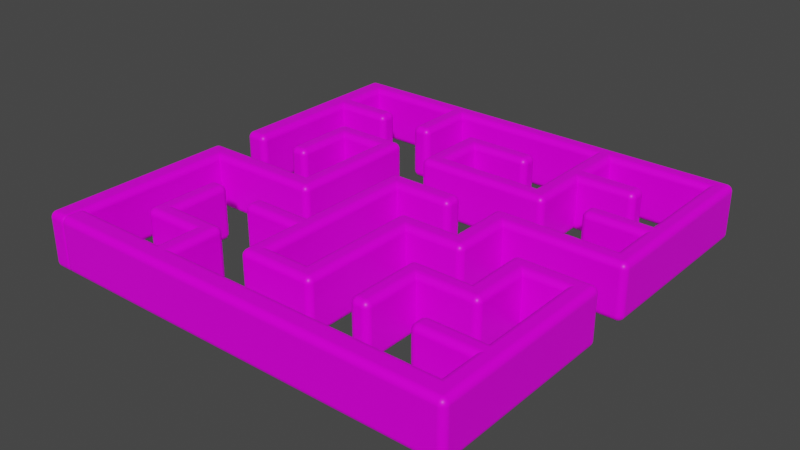 # Source: Maze.blend  (saved by Blender 3.0.42; exported with 4.5.12 LTS)
import bpy
from mathutils import Matrix  # noqa: F401  (used for matrix-valued properties, if any)

bpy.ops.wm.read_factory_settings(use_empty=True)
scene = bpy.context.scene
scene.name = 'Scene'

# ---- collections
col_collection = bpy.data.collections.new('Collection'); scene.collection.children.link(col_collection)

# ---- images (referenced by path relative to the original .blend; pixels are not part of the script)
import os
ASSET_DIR = os.environ.get("B2B_ASSET_DIR", "")  # directory of the original .blend (textures are referenced by path, not embedded)
HERE = os.path.dirname(os.path.abspath(__file__))  # packed textures are extracted next to this script under _unpacked/

def load_image(name, relpath, width, height, colorspace="sRGB"):
    """Load a texture the original file referenced (path relative to the .blend, or extracted next to this script)."""
    p = next((c for c in (os.path.join(HERE, relpath), os.path.join(ASSET_DIR, relpath)) if relpath and os.path.exists(c)), "")
    if p:
        img = bpy.data.images.load(p, check_existing=True)
        img.name = name
    else:  # same state as the original file: an image datablock whose file is absent (Cycles renders it pink)
        img = bpy.data.images.new(name, width, height)
        img.source = "FILE"
        img.filepath = "//" + (relpath or name)
    img.colorspace_settings.name = colorspace
    return img
img_hedgetexture_thuja_jpg = load_image('HedgeTexture-Thuja.jpg', 'HedgeTexture-Thuja.jpg', 1024, 1024, 'sRGB')

# ---- materials (node trees are filled in below, after node groups)
mat_maze = bpy.data.materials.new('Maze ')
mat_maze.alpha_threshold = 0.0
mat_maze.use_transparent_shadow = False
mat_maze.line_color = (0.0, 0.0, 0.0, 1.0)

# ---- material node trees
mat_maze.use_nodes = True; mat_maze.node_tree.nodes.clear()
_N = mat_maze.node_tree.nodes; _L = mat_maze.node_tree.links
n0 = _N.new('ShaderNodeOutputMaterial'); n0.name = 'Material Output'; n0.location = (347, 300)
n1 = _N.new('ShaderNodeBsdfPrincipled'); n1.name = 'Principled BSDF'; n1.location = (57, 300)
n1.distribution = 'GGX'
n1.subsurface_method = 'RANDOM_WALK_SKIN'
n1.inputs[2].default_value = 0.4
n1.inputs[3].default_value = 1.45
n1.inputs[11].default_value = 1.07
n1.inputs[13].default_value = 0.1682
n1.inputs[27].default_value = (0.0, 0.0, 0.0, 1.0)
n1.inputs[28].default_value = 1.0
n2 = _N.new('ShaderNodeTexCoord'); n2.name = 'Texture Coordinate'; n2.location = (-576, 89)
n3 = _N.new('ShaderNodeTexImage'); n3.name = 'Image Texture'; n3.location = (-341, 131)
n3.image = img_hedgetexture_thuja_jpg
_L.new(n1.outputs[0], n0.inputs[0])
_L.new(n2.outputs[2], n3.inputs[0])
_L.new(n3.outputs[0], n1.inputs[0])
n0.is_active_output = True

# ---- world
world_world = bpy.data.worlds.new('World'); scene.world = world_world
world_world.use_nodes = True; world_world.node_tree.nodes.clear()
_N = world_world.node_tree.nodes; _L = world_world.node_tree.links
n0 = _N.new('ShaderNodeOutputWorld'); n0.name = 'World Output'; n0.location = (300, 300)
n1 = _N.new('ShaderNodeBackground'); n1.name = 'Background'; n1.location = (10, 300)
n1.inputs[0].default_value = (0.05088, 0.05088, 0.05088, 1.0)
_L.new(n1.outputs[0], n0.inputs[0])
n0.is_active_output = True
world_world.color = (0.05088, 0.05088, 0.05088)
world_world.use_sun_shadow = False
world_world.sun_shadow_jitter_overblur = 0.0

# ---- meshes
me_cube = bpy.data.meshes.new('Cube')
me_cube.from_pydata([(0.1478, 11.93, 3.291), (0.1478, 11.93, 0.0), (0.1478, -1.0, 3.291), (0.1478, -1.0, 0.0), (-1.0, 11.93, 3.291), (-1.0, 11.93, 0.0), (-1.0, -1.0, 3.291), (-1.0, -1.0, 0.0), (0.1478, 0.1478, 3.291), (0.1478, 0.1478, 1.378e-07), (28.09, 0.1478, 3.291), (28.09, 0.1478, 1.378e-07), (0.1478, -1.0, 3.291), (0.1478, -1.0, 1.378e-07), (28.09, -1.0, 3.291), (28.09, -1.0, 1.378e-07), (27.14, -1.0, 1.378e-07), (27.14, 0.1478, 3.291), (27.14, -1.0, 3.291), (27.14, 0.1478, 1.378e-07), (28.09, 11.85, 3.291), (28.09, 11.85, 1.378e-07), (27.14, 11.85, 3.291), (27.14, 11.85, 1.378e-07), (27.14, 11.0, 3.291), (27.14, 11.0, 1.378e-07), (28.09, 11.0, 1.378e-07), (28.09, 11.0, 3.291), (23.17, 11.85, 3.291), (23.17, 11.85, 1.378e-07), (23.17, 11.0, 3.291), (23.17, 11.0, 1.378e-07), (24.09, 11.85, 3.291), (24.09, 11.0, 3.291), (24.09, 11.0, 1.378e-07), (24.09, 11.85, 1.378e-07), (23.17, 7.023, 3.291), (23.17, 7.023, 1.378e-07), (24.09, 7.023, 3.291), (24.09, 7.023, 1.378e-07), (23.17, 7.837, 1.378e-07), (23.17, 7.837, 3.291), (24.09, 7.837, 3.291), (24.09, 7.837, 1.378e-07), (19.2, 7.023, 3.291), (19.2, 7.023, 1.378e-07), (19.2, 7.837, 1.378e-07), (19.2, 7.837, 3.291), (19.99, 7.023, 1.378e-07), (19.99, 7.837, 1.378e-07), (19.99, 7.837, 3.291), (19.99, 7.023, 3.291), (19.2, 3.049, 3.291), (19.2, 3.049, 1.378e-07), (19.99, 3.049, 1.378e-07), (19.99, 3.049, 3.291), (27.14, 3.016, 1.378e-07), (28.09, 3.016, 3.291), (27.14, 3.016, 3.291), (28.09, 3.016, 1.378e-07), (27.14, 3.822, 3.291), (28.09, 3.822, 1.378e-07), (27.14, 3.822, 1.378e-07), (28.09, 3.822, 3.291), (23.18, 3.822, 1.378e-07), (23.18, 3.016, 1.378e-07), (23.18, 3.016, 3.291), (23.18, 3.822, 3.291), (7.985, -1.0, 3.291), (7.985, 0.1478, 1.378e-07), (7.985, -1.0, 1.378e-07), (7.985, 0.1478, 3.291), (7.13, -1.0, 3.291), (7.13, 0.1478, 1.378e-07), (7.13, -1.0, 1.378e-07), (7.13, 0.1478, 3.291), (7.13, 3.833, 3.291), (7.985, 3.833, 3.291), (7.985, 3.833, 1.378e-07), (7.13, 3.833, 1.378e-07), (7.13, 2.969, 3.291), (7.13, 2.969, 1.378e-07), (7.985, 2.969, 1.378e-07), (7.985, 2.969, 3.291), (3.168, 3.833, 3.291), (3.168, 3.833, 1.378e-07), (3.168, 2.969, 3.291), (3.168, 2.969, 1.378e-07), (3.994, 3.833, 1.378e-07), (3.994, 3.833, 3.291), (3.994, 2.969, 3.291), (3.994, 2.969, 1.378e-07), (3.168, 7.789, 3.291), (3.168, 7.789, 1.378e-07), (3.994, 7.789, 1.378e-07), (3.994, 7.789, 3.291), (-1.0, 11.01, 0.0), (0.1478, 11.01, 3.291), (-1.0, 11.01, 3.291), (0.1478, 11.01, 0.0), (7.992, 11.93, 3.291), (7.992, 11.93, 0.0), (7.992, 11.01, 0.0), (7.992, 11.01, 3.291), (7.166, 11.93, 3.291), (7.166, 11.93, 0.0), (7.166, 11.01, 0.0), (7.166, 11.01, 3.291), (7.992, 19.84, 3.291), (7.992, 19.84, 0.0), (7.166, 19.84, 3.291), (7.166, 19.84, 0.0), (7.992, 18.97, 3.291), (7.166, 18.97, 3.291), (7.166, 18.97, 0.0), (7.992, 18.97, 0.0), (3.146, 19.84, 3.291), (3.146, 19.84, 0.0), (3.146, 18.97, 3.291), (3.146, 18.97, 0.0), (3.964, 19.84, 3.291), (3.964, 18.97, 3.291), (3.964, 19.84, 0.0), (3.964, 18.97, 0.0), (3.146, 15.0, 3.291), (3.146, 15.0, 0.0), (3.964, 15.0, 3.291), (3.964, 15.0, 0.0), (0.1478, 14.96, 3.291), (0.1478, 14.96, 0.0), (-1.0, 14.96, 3.291), (-1.0, 14.96, 0.0), (-1.0, 27.92, 0.0), (0.1478, 27.92, 3.291), (-1.0, 27.92, 3.291), (0.1478, 27.92, 0.0), (-1.0, 27.04, 0.0), (0.1478, 27.04, 3.291), (-1.0, 27.04, 3.291), (0.1478, 27.04, 0.0), (28.08, 27.04, 0.0), (28.08, 27.92, 0.0), (28.08, 27.92, 3.291), (28.08, 27.04, 3.291), (27.24, 27.04, 3.291), (27.24, 27.92, 3.291), (27.24, 27.92, 0.0), (27.24, 27.04, 0.0), (28.08, 14.97, 3.291), (28.08, 14.97, 0.0), (27.24, 14.97, 3.291), (27.24, 14.97, 0.0), (28.08, 15.86, 3.291), (28.08, 15.86, 0.0), (27.24, 15.86, 0.0), (27.24, 15.86, 3.291), (19.11, 14.97, 0.0), (19.11, 14.97, 3.291), (19.11, 15.86, 0.0), (19.11, 15.86, 3.291), (20.01, 14.97, 3.291), (20.01, 14.97, 0.0), (20.01, 15.86, 0.0), (20.01, 15.86, 3.291), (19.11, 10.96, 0.0), (19.11, 10.96, 3.291), (20.01, 10.96, 3.291), (20.01, 10.96, 0.0), (19.11, 11.82, 3.291), (20.01, 11.82, 3.291), (20.01, 11.82, 0.0), (19.11, 11.82, 0.0), (15.14, 10.96, 0.0), (15.14, 10.96, 3.291), (15.14, 11.82, 3.291), (15.14, 11.82, 0.0), (16.03, 11.82, 3.291), (16.03, 10.96, 3.291), (16.03, 11.82, 0.0), (16.03, 10.96, 0.0), (15.14, 2.953, 0.0), (15.14, 2.953, 3.291), (16.03, 2.953, 3.291), (16.03, 2.953, 0.0), (16.03, 3.774, 3.291), (16.03, 3.774, 0.0), (15.14, 3.774, 0.0), (15.14, 3.774, 3.291), (11.17, 2.953, 0.0), (11.17, 2.953, 3.291), (11.17, 3.774, 0.0), (11.17, 3.774, 3.291), (11.98, 2.953, 3.291), (11.98, 2.953, 0.0), (11.98, 3.774, 3.291), (11.98, 3.774, 0.0), (11.17, 15.87, 0.0), (11.17, 15.87, 3.291), (11.98, 15.87, 3.291), (11.98, 15.87, 0.0), (11.98, 14.99, 3.291), (11.17, 14.99, 3.291), (11.98, 14.99, 0.0), (11.17, 14.99, 0.0), (15.97, 15.87, 0.0), (15.97, 15.87, 3.291), (15.97, 14.99, 3.291), (15.97, 14.99, 0.0), (11.17, 7.824, 3.291), (11.17, 7.027, 3.291), (11.98, 7.027, 3.291), (11.98, 7.824, 3.291), (11.98, 7.027, 0.0), (11.98, 7.824, 0.0), (11.17, 7.027, 0.0), (11.17, 7.824, 0.0), (7.2, 7.824, 3.291), (7.2, 7.027, 3.291), (7.2, 7.027, 0.0), (7.2, 7.824, 0.0), (20.07, 27.92, 3.291), (19.21, 27.92, 3.291), (8.009, 27.92, 3.291), (7.175, 27.92, 3.291), (20.07, 27.04, 0.0), (19.21, 27.04, 0.0), (8.009, 27.04, 0.0), (7.175, 27.04, 0.0), (7.175, 27.04, 3.291), (8.009, 27.04, 3.291), (19.21, 27.04, 3.291), (20.07, 27.04, 3.291), (7.175, 27.92, 0.0), (8.009, 27.92, 0.0), (19.21, 27.92, 0.0), (20.07, 27.92, 0.0), (8.009, 23.02, 0.0), (7.175, 23.02, 0.0), (7.175, 23.02, 3.291), (8.009, 23.02, 3.291), (20.07, 19.0, 0.0), (19.21, 19.0, 0.0), (19.21, 19.0, 3.291), (20.07, 19.0, 3.291), (-1.0, 23.87, 0.0), (-1.0, 23.03, 0.0), (0.1478, 23.87, 3.291), (0.1478, 23.03, 3.291), (-1.0, 23.03, 3.291), (-1.0, 23.87, 3.291), (0.1478, 23.03, 0.0), (0.1478, 23.87, 0.0), (3.996, 23.87, 3.291), (3.996, 23.03, 3.291), (3.996, 23.03, 0.0), (3.996, 23.87, 0.0), (20.07, 23.91, 3.291), (20.07, 23.02, 3.291), (20.07, 23.02, 0.0), (20.07, 23.91, 0.0), (19.21, 23.02, 0.0), (19.21, 23.91, 0.0), (19.21, 23.02, 3.291), (19.21, 23.91, 3.291), (24.03, 23.91, 3.291), (24.03, 23.02, 3.291), (24.03, 23.02, -2.294e-06), (24.03, 23.91, -2.294e-06), (20.07, 19.85, 3.291), (20.07, 19.85, 0.0), (19.21, 19.85, 0.0), (19.21, 19.85, 3.291), (11.13, 19.0, 0.0), (11.13, 19.0, 3.291), (11.13, 19.85, 0.0), (11.13, 19.85, 3.291), (12.0, 19.0, 0.0), (12.0, 19.85, 0.0), (12.0, 19.85, 3.291), (12.0, 19.0, 3.291), (11.13, 23.89, 0.0), (11.13, 23.89, 3.291), (12.0, 23.89, 0.0), (12.0, 23.89, 3.291), (11.13, 23.09, 0.0), (12.0, 23.09, 0.0), (11.13, 23.09, 3.291), (12.0, 23.09, 3.291), (16.03, 23.89, 0.0), (16.03, 23.89, 3.291), (16.03, 23.09, 0.0), (16.03, 23.09, 3.291), (28.08, 19.04, 0.0), (28.08, 19.81, 0.0), (27.24, 19.04, 3.291), (27.24, 19.81, 3.291), (28.08, 19.81, 3.291), (28.08, 19.04, 3.291), (27.24, 19.81, 0.0), (27.24, 19.04, 0.0), (23.17, 19.04, 3.291), (23.17, 19.81, 3.291), (23.17, 19.81, 0.0), (23.17, 19.04, 0.0)], [], [(97, 98, 6, 2), (3, 2, 6, 7), (96, 98, 4, 5), (96, 99, 3, 7), (99, 97, 2, 3), (5, 4, 0, 1), (17, 18, 14, 10), (11, 10, 14, 15), (74, 72, 12, 13), (16, 19, 11, 15), (33, 32, 28, 30), (13, 12, 8, 9), (69, 71, 17, 19), (70, 69, 19, 16), (15, 14, 18, 16), (71, 68, 18, 17), (23, 22, 20, 21), (27, 26, 21, 20), (26, 25, 23, 21), (24, 27, 20, 22), (60, 63, 27, 24), (61, 62, 25, 26), (63, 61, 26, 27), (62, 60, 24, 25), (31, 30, 28, 29), (49, 48, 45, 46), (35, 34, 31, 29), (32, 35, 29, 28), (22, 23, 35, 32), (23, 25, 34, 35), (25, 24, 33, 34), (24, 22, 32, 33), (39, 38, 36, 37), (43, 42, 38, 39), (40, 43, 39, 37), (42, 41, 36, 38), (33, 30, 41, 42), (31, 34, 43, 40), (34, 33, 42, 43), (30, 31, 40, 41), (47, 46, 45, 44), (50, 49, 46, 47), (45, 48, 54, 53), (51, 50, 47, 44), (36, 41, 50, 51), (37, 36, 51, 48), (41, 40, 49, 50), (40, 37, 48, 49), (54, 55, 52, 53), (48, 51, 55, 54), (44, 45, 53, 52), (51, 44, 52, 55), (19, 17, 58, 56), (10, 11, 59, 57), (11, 19, 56, 59), (17, 10, 57, 58), (60, 62, 64, 67), (57, 59, 61, 63), (59, 56, 62, 61), (58, 57, 63, 60), (65, 66, 67, 64), (58, 60, 67, 66), (56, 58, 66, 65), (62, 56, 65, 64), (75, 72, 68, 71), (74, 73, 69, 70), (85, 84, 92, 93), (16, 18, 68, 70), (9, 8, 75, 73), (13, 9, 73, 74), (8, 12, 72, 75), (70, 68, 72, 74), (79, 76, 77, 78), (83, 82, 78, 77), (82, 81, 79, 78), (80, 83, 77, 76), (75, 71, 83, 80), (69, 73, 81, 82), (71, 69, 82, 83), (73, 75, 80, 81), (87, 86, 84, 85), (90, 89, 84, 86), (91, 90, 86, 87), (88, 91, 87, 85), (79, 81, 91, 88), (81, 80, 90, 91), (80, 76, 89, 90), (76, 79, 88, 89), (95, 94, 93, 92), (84, 89, 95, 92), (88, 85, 93, 94), (89, 88, 94, 95), (113, 112, 108, 110), (5, 1, 99, 96), (7, 6, 98, 96), (0, 4, 98, 97), (101, 100, 103, 102), (106, 105, 101, 102), (104, 107, 103, 100), (107, 106, 102, 103), (97, 99, 106, 107), (0, 97, 107, 104), (99, 1, 105, 106), (1, 0, 104, 105), (111, 110, 108, 109), (121, 120, 116, 118), (112, 115, 109, 108), (115, 114, 111, 109), (101, 105, 114, 115), (100, 101, 115, 112), (105, 104, 113, 114), (104, 100, 112, 113), (119, 118, 116, 117), (120, 122, 117, 116), (123, 121, 126, 127), (122, 123, 119, 117), (111, 114, 123, 122), (114, 113, 121, 123), (110, 111, 122, 120), (113, 110, 120, 121), (127, 126, 124, 125), (119, 123, 127, 125), (121, 118, 124, 126), (118, 119, 125, 124), (247, 248, 130, 128), (129, 128, 130, 131), (245, 250, 129, 131), (250, 247, 128, 129), (136, 138, 134, 132), (135, 132, 134, 133), (244, 249, 138, 136), (145, 144, 143, 142), (132, 135, 139, 136), (133, 134, 138, 137), (141, 142, 143, 140), (147, 146, 141, 140), (146, 145, 142, 141), (153, 152, 148, 149), (231, 224, 147, 144), (235, 220, 145, 146), (224, 235, 146, 147), (220, 231, 144, 145), (150, 151, 149, 148), (169, 168, 165, 166), (152, 155, 150, 148), (154, 153, 149, 151), (299, 292, 153, 154), (297, 294, 155, 152), (294, 299, 154, 155), (292, 297, 152, 153), (159, 158, 156, 157), (163, 162, 158, 159), (162, 161, 156, 158), (160, 163, 159, 157), (150, 155, 163, 160), (154, 151, 161, 162), (155, 154, 162, 163), (151, 150, 160, 161), (167, 166, 165, 164), (170, 169, 166, 167), (177, 176, 174, 173), (171, 170, 167, 164), (156, 161, 170, 171), (157, 156, 171, 168), (161, 160, 169, 170), (160, 157, 168, 169), (174, 175, 172, 173), (176, 178, 175, 174), (185, 184, 182, 183), (178, 179, 172, 175), (171, 164, 179, 178), (164, 165, 177, 179), (168, 171, 178, 176), (165, 168, 176, 177), (183, 182, 181, 180), (193, 192, 189, 188), (186, 185, 183, 180), (184, 187, 181, 182), (177, 173, 187, 184), (172, 179, 185, 186), (173, 172, 186, 187), (179, 177, 184, 185), (191, 190, 188, 189), (192, 194, 191, 189), (201, 200, 198, 197), (195, 193, 188, 190), (186, 180, 193, 195), (187, 186, 195, 194), (181, 187, 194, 192), (180, 181, 192, 193), (198, 199, 196, 197), (202, 199, 204, 207), (202, 203, 196, 199), (203, 201, 197, 196), (215, 208, 201, 203), (213, 215, 203, 202), (211, 213, 202, 200), (208, 211, 200, 201), (206, 207, 204, 205), (198, 200, 206, 205), (199, 198, 205, 204), (200, 202, 207, 206), (191, 194, 210, 209), (209, 210, 211, 208), (194, 195, 212, 210), (210, 212, 213, 211), (195, 190, 214, 212), (212, 214, 215, 213), (190, 191, 209, 214), (215, 214, 218, 219), (218, 217, 216, 219), (214, 209, 217, 218), (209, 208, 216, 217), (208, 215, 219, 216), (133, 137, 228, 223), (223, 228, 229, 222), (222, 229, 230, 221), (221, 230, 231, 220), (139, 135, 232, 227), (227, 232, 233, 226), (226, 233, 234, 225), (225, 234, 235, 224), (135, 133, 223, 232), (232, 223, 222, 233), (233, 222, 221, 234), (234, 221, 220, 235), (137, 139, 227, 228), (229, 228, 238, 239), (229, 226, 225, 230), (269, 268, 243, 240), (238, 237, 236, 239), (227, 226, 236, 237), (226, 229, 239, 236), (228, 227, 237, 238), (242, 241, 240, 243), (270, 269, 240, 241), (277, 276, 272, 274), (268, 271, 242, 243), (131, 130, 248, 245), (245, 248, 249, 244), (139, 137, 246, 251), (247, 250, 254, 253), (136, 139, 251, 244), (244, 251, 250, 245), (137, 138, 249, 246), (246, 249, 248, 247), (255, 252, 253, 254), (250, 251, 255, 254), (246, 247, 253, 252), (251, 246, 252, 255), (231, 230, 263, 256), (256, 263, 262, 257), (230, 225, 261, 263), (263, 261, 260, 262), (225, 224, 259, 261), (261, 259, 258, 260), (224, 231, 256, 259), (257, 258, 266, 265), (267, 264, 265, 266), (258, 259, 267, 266), (259, 256, 264, 267), (256, 257, 265, 264), (257, 262, 271, 268), (262, 260, 270, 271), (260, 258, 269, 270), (258, 257, 268, 269), (275, 274, 272, 273), (285, 284, 280, 282), (279, 278, 275, 273), (276, 279, 273, 272), (241, 242, 279, 276), (242, 271, 278, 279), (271, 270, 277, 278), (270, 241, 276, 277), (283, 282, 280, 281), (284, 286, 281, 280), (287, 285, 290, 291), (286, 287, 283, 281), (275, 278, 287, 286), (278, 277, 285, 287), (274, 275, 286, 284), (277, 274, 284, 285), (291, 290, 288, 289), (283, 287, 291, 289), (285, 282, 288, 290), (282, 283, 289, 288), (140, 143, 296, 293), (293, 296, 297, 292), (144, 147, 298, 295), (299, 294, 300, 303), (143, 144, 295, 296), (296, 295, 294, 297), (147, 140, 293, 298), (298, 293, 292, 299), (301, 302, 303, 300), (298, 299, 303, 302), (294, 295, 301, 300), (295, 298, 302, 301)])
_uv = me_cube.uv_layers.new(name='UVMap')
_uv.uv.foreach_set('vector', [2.009, 3.58, 1.806, 3.58, 1.806, 1.448, 2.009, 1.448, 0.9956, -1.64, 2.048, -1.64, 2.048, -1.273, 0.9956, -1.273, 1.221, 3.58, 1.806, 3.58, 1.806, 3.745, 1.221, 3.745, 0.9956, -1.273, 0.9956, -1.64, 0.9956, -1.64, 0.9956, -1.273, 2.594, 3.58, 2.009, 3.58, 2.009, 1.448, 2.594, 1.448, 2.048, 1.602, 0.9956, 1.602, 0.9956, 1.235, 2.048, 1.235, 3.299, 0.6946, 3.503, 0.6946, 3.503, 0.8633, 3.299, 0.8633, -0.1716, 0.1129, -0.1716, 1.006, -0.4831, 1.006, -0.4831, 0.1129, 0.9956, -1.916, -0.05647, -1.916, -0.05647, -4.149, 0.9956, -4.149, 0.9956, 4.483, 0.9956, 4.483, 0.9956, 4.787, 0.9956, 4.787, 1.372, 0.152, 1.221, 0.152, 1.221, -0.01077, 1.372, -0.01077, -0.05647, 4.787, -1.109, 4.787, -1.109, 4.787, -0.05647, 4.787, -0.05647, 2.281, -1.109, 2.281, -1.109, -3.845, -0.05647, -3.845, 0.9956, -1.643, 0.9956, -1.643, 0.9956, 4.483, 0.9956, 4.483, 0.9956, 4.787, -0.05647, 4.787, -0.05647, 4.483, 0.9956, 4.483, 3.299, -2.708, 3.503, -2.708, 3.503, 0.6946, 3.299, 0.6946, -0.05647, -3.845, -1.109, -3.845, -1.109, -4.149, -0.05647, -4.149, 1.372, 0.8633, 1.372, 1.448, 1.221, 1.448, 1.221, 0.8633, 0.9956, 4.787, 0.9956, 4.483, 0.9956, 4.483, 0.9956, 4.787, 1.372, 0.6946, 1.372, 0.8633, 1.221, 0.8633, 1.221, 0.6946, 2.646, 0.6946, 2.646, 0.8633, 1.372, 0.8633, 1.372, 0.6946, 0.9956, 4.787, 0.9956, 4.483, 0.9956, 4.483, 0.9956, 4.787, 2.646, 0.8633, 2.646, 1.448, 1.372, 1.448, 1.372, 0.8633, 2.646, 0.1102, 2.646, 0.6946, 1.372, 0.6946, 1.372, 0.1102, 1.372, -0.5952, 1.372, -0.01077, 1.221, -0.01077, 1.221, -0.5952, 0.9956, 2.196, 0.9956, 2.196, 0.9956, 1.944, 0.9956, 1.944, 0.9956, 3.506, 0.9956, 3.506, 0.9956, 3.213, 0.9956, 3.213, -1.109, -2.868, -0.05647, -2.868, -0.05647, -2.575, -1.109, -2.575, -1.109, -3.845, -0.05647, -3.845, -0.05647, -2.868, -1.109, -2.868, 0.9956, 4.483, 0.9956, 4.483, 0.9956, 3.506, 0.9956, 3.506, 0.9956, 4.483, -0.05647, 4.483, -0.05647, 3.506, 0.9956, 3.506, 1.372, 0.6946, 1.221, 0.6946, 1.221, 0.152, 1.372, 0.152, 0.9956, 3.506, -0.05647, 3.506, -0.05647, 3.213, 0.9956, 3.213, 1.933, 0.7365, 1.933, 0.152, 2.078, 0.152, 2.078, 0.7365, 0.9956, 3.213, 0.9956, 3.506, 0.9956, 3.506, 0.9956, 3.213, 1.933, 0.152, 1.933, -0.01077, 2.078, -0.01077, 2.078, 0.152, 1.372, 0.152, 1.372, -0.01077, 1.933, -0.01077, 1.933, 0.152, 0.9956, 3.213, 0.9956, 3.506, 0.9956, 3.506, 0.9956, 3.213, 1.372, 0.7365, 1.372, 0.152, 1.933, 0.152, 1.933, 0.7365, 1.372, -0.01077, 1.372, -0.5952, 1.933, -0.5952, 1.933, -0.01077, 1.933, -0.7157, 1.933, -1.3, 2.078, -1.3, 2.078, -0.7157, -1.109, -1.558, -0.05647, -1.558, -0.05647, -1.306, -1.109, -1.306, 0.9956, 1.944, 0.9956, 2.196, 0.9956, 2.196, 0.9956, 1.944, 2.078, -0.576, 1.933, -0.576, 1.933, -0.7157, 2.078, -0.7157, 2.078, -0.01077, 1.933, -0.01077, 1.933, -0.576, 2.078, -0.576, 0.9956, 3.213, -0.05647, 3.213, -0.05647, 2.196, 0.9956, 2.196, -1.109, -2.575, -0.05647, -2.575, -0.05647, -1.558, -1.109, -1.558, 0.9956, 3.213, 0.9956, 3.213, 0.9956, 2.196, 0.9956, 2.196, 0.9956, 2.196, -0.05647, 2.196, -0.05647, 1.944, 0.9956, 1.944, 2.078, 0.008436, 2.078, -0.576, 2.784, -0.576, 2.784, 0.008436, 2.078, -0.7157, 2.078, -1.3, 2.784, -1.3, 2.784, -0.7157, 2.078, -0.576, 2.078, -0.7157, 2.784, -0.7157, 2.784, -0.576, 3.299, 0.1102, 3.299, 0.6946, 2.79, 0.6946, 2.79, 0.1102, 0.2449, -0.1002, 1.268, -0.1002, 1.268, 0.7911, 0.2449, 0.7911, 0.9956, 4.787, 0.9956, 4.483, 0.9956, 4.483, 0.9956, 4.787, 3.299, 0.6946, 3.299, 0.8633, 2.79, 0.8633, 2.79, 0.6946, -1.109, -3.845, -0.05647, -3.845, -0.05647, -2.577, -1.109, -2.577, 2.79, 0.8633, 2.79, 1.448, 2.646, 1.448, 2.646, 0.8633, 0.9956, 4.787, 0.9956, 4.483, 0.9956, 4.483, 0.9956, 4.787, 2.79, 0.6946, 2.79, 0.8633, 2.646, 0.8633, 2.646, 0.6946, 2.79, -0.594, 2.79, -0.009549, 2.646, -0.009549, 2.646, -0.594, 2.79, 0.6946, 2.646, 0.6946, 2.646, -0.009549, 2.79, -0.009549, 0.9956, 4.483, -0.05647, 4.483, -0.05647, 3.215, 0.9956, 3.215, 0.9956, 4.483, 0.9956, 4.483, 0.9956, 3.215, 0.9956, 3.215, 3.299, -2.86, 3.503, -2.86, 3.503, -2.708, 3.299, -2.708, 0.9956, -1.916, 0.9956, -1.916, 0.9956, -1.643, 0.9956, -1.643, 2.645, -4.149, 2.645, -3.564, 1.942, -3.564, 1.942, -4.149, 0.9956, 4.483, -0.05647, 4.483, -0.05647, -1.643, 0.9956, -1.643, -0.05647, 4.787, -1.109, 4.787, -1.109, 2.554, -0.05647, 2.554, 0.9956, -4.149, 0.9956, -4.149, 0.9956, -1.916, 0.9956, -1.916, 3.299, -4.1, 3.503, -4.1, 3.503, -2.86, 3.299, -2.86, 0.9956, -1.643, -0.05647, -1.643, -0.05647, -1.916, 0.9956, -1.916, -0.05647, 2.554, -1.109, 2.554, -1.109, 2.281, -0.05647, 2.281, 2.798, -2.708, 2.798, -2.124, 2.645, -2.124, 2.645, -2.708, 0.9956, -1.643, 0.9956, -1.916, 0.9956, -1.916, 0.9956, -1.643, 2.798, -2.86, 2.798, -2.708, 2.645, -2.708, 2.645, -2.86, 3.299, -2.86, 3.299, -2.708, 2.798, -2.708, 2.798, -2.86, 0.9956, -1.643, 0.9956, -1.916, 0.9956, -1.916, 0.9956, -1.643, 3.299, -2.708, 3.299, -2.124, 2.798, -2.124, 2.798, -2.708, 3.299, -3.445, 3.299, -2.86, 2.798, -2.86, 2.798, -3.445, 2.798, -4.149, 2.798, -3.564, 2.645, -3.564, 2.645, -4.149, 2.798, -3.417, 2.645, -3.417, 2.645, -3.564, 2.798, -3.564, 0.9956, -2.919, -0.05647, -2.919, -0.05647, -3.183, 0.9956, -3.183, 0.9956, -2.919, 0.9956, -2.919, 0.9956, -3.183, 0.9956, -3.183, 0.9956, -1.916, 0.9956, -1.916, 0.9956, -2.919, 0.9956, -2.919, 0.9956, -1.916, -0.05647, -1.916, -0.05647, -2.919, 0.9956, -2.919, 2.798, -2.86, 2.645, -2.86, 2.645, -3.417, 2.798, -3.417, -1.109, 2.554, -0.05647, 2.554, -0.05647, 3.557, -1.109, 3.557, -1.109, 3.557, -0.05647, 3.557, -0.05647, 3.821, -1.109, 3.821, 2.645, -3.564, 2.645, -3.417, 1.942, -3.417, 1.942, -3.564, 0.9956, -2.919, 0.9956, -3.183, 0.9956, -3.183, 0.9956, -2.919, 2.645, -3.417, 2.645, -2.833, 1.942, -2.833, 1.942, -3.417, 3.256, 4.995, 3.403, 4.995, 3.403, 5.149, 3.256, 5.149, 0.9956, -1.273, 0.9956, -1.64, 0.9956, -1.64, 0.9956, -1.273, 1.221, 1.448, 1.806, 1.448, 1.806, 3.58, 1.221, 3.58, 2.009, 3.745, 1.806, 3.745, 1.806, 3.58, 2.009, 3.58, 3.987, 3.745, 3.403, 3.745, 3.403, 3.58, 3.987, 3.58, 0.9956, -3.884, 0.9956, -3.884, 0.9956, -4.149, 0.9956, -4.149, 3.256, 3.745, 3.256, 3.58, 3.403, 3.58, 3.403, 3.745, 2.048, -3.884, 0.9956, -3.884, 0.9956, -4.149, 2.048, -4.149, 2.048, -1.64, 0.9956, -1.64, 0.9956, -3.884, 2.048, -3.884, 2.009, 3.745, 2.009, 3.58, 3.256, 3.58, 3.256, 3.745, 0.9956, -1.64, 0.9956, -1.64, 0.9956, -3.884, 0.9956, -3.884, 2.048, 1.235, 0.9956, 1.235, 0.9956, -1.009, 2.048, -1.009, 2.048, -1.009, 0.9956, -1.009, 0.9956, -1.273, 2.048, -1.273, 2.687, 4.995, 2.687, 5.149, 2.542, 5.149, 2.542, 4.995, 3.403, 4.995, 3.987, 4.995, 3.987, 5.149, 3.403, 5.149, 0.9956, -4.149, 0.9956, -3.884, 0.9956, -3.884, 0.9956, -4.149, 0.9956, -4.149, 0.9956, -3.884, 0.9956, -3.884, 0.9956, -4.149, 3.403, 3.745, 3.987, 3.745, 3.987, 4.995, 3.403, 4.995, 2.671, 3.745, 3.256, 3.745, 3.256, 4.995, 2.671, 4.995, 3.256, 3.745, 3.403, 3.745, 3.403, 4.995, 3.256, 4.995, 1.957, 4.995, 2.542, 4.995, 2.542, 5.149, 1.957, 5.149, 0.9956, 0.01475, 2.048, 0.01475, 2.048, 0.2761, 0.9956, 0.2761, 3.272, 4.995, 2.687, 4.995, 2.687, 4.29, 3.272, 4.29, 0.9956, -2.86, 0.9956, -2.86, 0.9956, -2.599, 0.9956, -2.599, 0.9956, -3.884, 0.9956, -3.884, 0.9956, -2.86, 0.9956, -2.86, 0.9956, -3.884, 2.048, -3.884, 2.048, -2.86, 0.9956, -2.86, 0.9956, -1.009, 2.048, -1.009, 2.048, 0.01475, 0.9956, 0.01475, 3.256, 4.995, 3.256, 5.149, 2.687, 5.149, 2.687, 4.995, 0.9956, -2.86, 2.048, -2.86, 2.048, -2.599, 0.9956, -2.599, 0.9956, -2.599, 0.9956, -2.86, 0.9956, -2.86, 0.9956, -2.599, 2.687, 4.995, 2.542, 4.995, 2.542, 4.29, 2.687, 4.29, 2.542, 4.995, 1.957, 4.995, 1.957, 4.29, 2.542, 4.29, 0.3537, 1.397, 0.3537, 1.601, -1.08, 1.601, -1.08, 1.397, -2.161, 4.782, -1.109, 4.782, -1.109, 5.149, -2.161, 5.149, -2.161, 5.149, -2.161, 4.782, -2.161, 4.782, -2.161, 5.149, 0.3537, 0.8123, 0.3537, 1.397, -1.08, 1.397, -1.08, 0.8123, 1.065, 2.185, 1.065, 1.601, 1.221, 1.601, 1.221, 2.185, -3.213, -3.782, -3.213, -4.149, -2.161, -4.149, -2.161, -3.782, 0.5018, 2.185, 0.5018, 1.601, 1.065, 1.601, 1.065, 2.185, 1.221, -3.415, 1.065, -3.415, 1.065, -3.564, 1.221, -3.564, -2.161, 5.149, -2.161, 4.782, -2.161, 4.782, -2.161, 5.149, 1.221, 1.397, 1.221, 1.601, 1.065, 1.601, 1.065, 1.397, 1.221, -4.149, 1.221, -3.564, 1.065, -3.564, 1.065, -4.149, -2.161, -3.881, -2.161, -3.881, -2.161, -4.149, -2.161, -4.149, -3.213, 4.881, -2.161, 4.881, -2.161, 5.149, -3.213, 5.149, -0.9207, -4.149, -0.9207, -3.564, -1.078, -3.564, -1.078, -4.149, -1.109, -1.587, -2.161, -1.587, -2.161, -3.881, -1.109, -3.881, -3.213, 2.587, -2.161, 2.587, -2.161, 4.881, -3.213, 4.881, -2.161, -1.587, -2.161, -1.587, -2.161, -3.881, -2.161, -3.881, 1.221, -2.141, 1.065, -2.141, 1.065, -3.415, 1.221, -3.415, -1.109, -3.881, -2.161, -3.881, -2.161, -4.149, -1.109, -4.149, -1.638, -2.131, -1.638, -1.971, -1.79, -1.971, -1.79, -2.131, -0.9207, -3.564, -0.9207, -3.415, -1.078, -3.415, -1.078, -3.564, -2.161, -3.881, -2.161, -4.149, -2.161, -4.149, -2.161, -3.881, -2.161, -3.881, -2.161, -4.149, -2.161, -4.149, -2.161, -3.881, -0.3561, -3.564, -0.3561, -3.415, -0.9207, -3.415, -0.9207, -3.564, -0.3561, -3.415, -0.3561, -2.831, -0.9207, -2.831, -0.9207, -3.415, -0.3561, -4.149, -0.3561, -3.564, -0.9207, -3.564, -0.9207, -4.149, -0.9207, -1.971, -0.9207, -1.386, -1.078, -1.386, -1.078, -1.971, -2.161, 2.569, -3.213, 2.569, -3.213, 2.281, -2.161, 2.281, -2.161, -1.569, -2.161, -1.569, -2.161, -1.281, -2.161, -1.281, -1.078, -2.131, -0.9207, -2.131, -0.9207, -1.971, -1.078, -1.971, -1.078, -3.415, -0.9207, -3.415, -0.9207, -2.131, -1.078, -2.131, -2.161, -3.881, -2.161, -3.881, -2.161, -1.569, -2.161, -1.569, -2.161, 4.881, -3.213, 4.881, -3.213, 2.569, -2.161, 2.569, -2.161, -3.881, -1.109, -3.881, -1.109, -1.569, -2.161, -1.569, -2.161, -1.569, -1.109, -1.569, -1.109, -1.281, -2.161, -1.281, -1.638, -2.715, -1.638, -2.131, -1.79, -2.131, -1.79, -2.715, -1.79, -1.424, -1.638, -1.424, -1.638, -1.266, -1.79, -1.266, -2.161, -1.281, -2.161, -1.569, -2.161, -1.569, -2.161, -1.281, -2.161, -1.281, -2.161, -1.569, -2.161, -1.569, -2.161, -1.281, -1.078, -1.971, -1.078, -1.386, -1.638, -1.386, -1.638, -1.971, -1.078, -2.715, -1.078, -2.131, -1.638, -2.131, -1.638, -2.715, -1.078, -2.131, -1.078, -1.971, -1.638, -1.971, -1.638, -2.131, -1.638, -1.266, -1.638, -0.6817, -1.79, -0.6817, -1.79, -1.266, -2.161, 1.295, -3.213, 1.295, -3.213, 1.012, -2.161, 1.012, -3.067, -2.008, -3.067, -1.424, -3.213, -1.424, -3.213, -2.008, -2.161, -0.2953, -2.161, -0.2953, -2.161, -0.012, -2.161, -0.012, -2.161, -1.281, -2.161, -1.281, -2.161, -0.2953, -2.161, -0.2953, -2.161, -1.281, -1.109, -1.281, -1.109, -0.2953, -2.161, -0.2953, -2.161, 2.281, -3.213, 2.281, -3.213, 1.295, -2.161, 1.295, -1.79, -1.971, -1.638, -1.971, -1.638, -1.424, -1.79, -1.424, -2.161, -0.2953, -1.109, -0.2953, -1.109, -0.012, -2.161, -0.012, -2.161, 0.9981, -1.109, 0.9981, -1.109, 1.259, -2.161, 1.259, -2.161, -0.012, -2.161, -0.2953, -2.161, -0.2953, -2.161, -0.012, -3.067, -1.424, -3.067, -1.266, -3.213, -1.266, -3.213, -1.424, -1.79, -1.424, -1.79, -1.266, -3.067, -1.266, -3.067, -1.424, -2.161, -0.012, -2.161, -0.2953, -2.161, -0.2953, -2.161, -0.012, -1.79, -1.266, -1.79, -0.6817, -3.067, -0.6817, -3.067, -1.266, -1.79, -2.008, -1.79, -1.424, -3.067, -1.424, -3.067, -2.008, -3.067, -0.5602, -3.067, 0.02429, -3.213, 0.02429, -3.213, -0.5602, -3.213, -0.705, -3.067, -0.705, -3.067, -0.5602, -3.213, -0.5602, -1.074, -0.5602, -1.074, -0.705, -0.919, -0.705, -0.919, -0.5602, -2.161, 0.9981, -2.161, 0.9981, -2.161, 1.259, -2.161, 1.259, -2.161, -0.012, -2.161, -0.012, -2.161, 0.9981, -2.161, 0.9981, -2.161, 1.012, -3.213, 1.012, -3.213, 0.001875, -2.161, 0.001875, -3.213, -1.266, -3.067, -1.266, -3.067, -0.705, -3.213, -0.705, -2.161, -0.012, -1.109, -0.012, -1.109, 0.9981, -2.161, 0.9981, -2.161, 0.001875, -3.213, 0.001875, -3.213, -0.2589, -2.161, -0.2589, -2.161, 0.9981, -2.161, 0.9981, -2.161, -0.2771, -2.161, -0.2771, -2.161, 0.9981, -2.161, 1.259, -2.161, 1.259, -2.161, 0.9981, -1.074, 0.02429, -1.074, -0.5602, -0.919, -0.5602, -0.919, 0.02429, -2.347, 0.02429, -2.347, -0.5602, -1.074, -0.5602, -1.074, 0.02429, -2.161, 0.9981, -2.161, 1.259, -2.161, 1.259, -2.161, 0.9981, -2.347, -0.705, -2.347, -1.289, -1.074, -1.289, -1.074, -0.705, -2.347, -0.5602, -2.347, -0.705, -1.074, -0.705, -1.074, -0.5602, -1.074, -1.413, -1.074, -1.998, -0.919, -1.998, -0.919, -1.413, -0.919, -0.705, -1.074, -0.705, -1.074, -1.413, -0.919, -1.413, -3.213, 0.001875, -2.161, 0.001875, -2.161, 1.277, -3.213, 1.277, -1.109, 0.9981, -2.161, 0.9981, -2.161, -0.2771, -1.109, -0.2771, -3.067, -0.5602, -3.067, -0.705, -2.489, -0.705, -2.489, -0.5602, -2.489, -0.5602, -2.489, -0.705, -2.347, -0.705, -2.347, -0.5602, -3.067, -0.705, -3.067, -1.289, -2.489, -1.289, -2.489, -0.705, -2.489, -0.705, -2.489, -1.289, -2.347, -1.289, -2.347, -0.705, -2.161, 0.9981, -2.161, 1.259, -2.161, 1.259, -2.161, 0.9981, -2.161, 0.9981, -2.161, 1.259, -2.161, 1.259, -2.161, 0.9981, -3.067, 0.02429, -3.067, -0.5602, -2.489, -0.5602, -2.489, 0.02429, -2.161, 1.259, -2.161, 1.259, -2.161, 2.527, -2.161, 2.527, -2.489, 0.7287, -2.489, 0.1442, -2.347, 0.1442, -2.347, 0.7287, -2.161, 1.259, -1.109, 1.259, -1.109, 2.527, -2.161, 2.527, -2.489, -0.5602, -2.347, -0.5602, -2.347, 0.1442, -2.489, 0.1442, -2.161, -0.2589, -3.213, -0.2589, -3.213, -1.527, -2.161, -1.527, 1.221, 1.397, 1.065, 1.397, 1.065, 0.1487, 1.221, 0.1487, 1.221, 0.1487, 1.065, 0.1487, 1.065, 0.0004663, 1.221, 0.0004658, 1.221, 0.0004658, 1.065, 0.0004663, 1.065, -1.989, 1.221, -1.989, 1.221, -1.989, 1.065, -1.989, 1.065, -2.141, 1.221, -2.141, -2.161, 4.782, -2.161, 4.782, -2.161, 2.535, -2.161, 2.535, -2.161, 2.535, -2.161, 2.535, -2.161, 2.268, -2.161, 2.268, -2.161, 2.268, -2.161, 2.268, -2.161, -1.314, -2.161, -1.314, -2.161, -1.314, -2.161, -1.314, -2.161, -1.587, -2.161, -1.587, -3.213, -3.782, -2.161, -3.782, -2.161, -1.535, -3.213, -1.535, -3.213, -1.535, -2.161, -1.535, -2.161, -1.268, -3.213, -1.268, -3.213, -1.268, -2.161, -1.268, -2.161, 2.314, -3.213, 2.314, -3.213, 2.314, -2.161, 2.314, -2.161, 2.587, -3.213, 2.587, -1.109, 4.782, -2.161, 4.782, -2.161, 2.535, -1.109, 2.535, 1.065, 0.0004663, 1.065, 0.1487, 0.3514, 0.1487, 0.3514, 0.0004658, -1.109, 2.268, -2.161, 2.268, -2.161, -1.314, -1.109, -1.314, -0.2116, -2.726, -0.2116, -2.141, -0.3618, -2.141, -0.3618, -2.726, -1.109, 2.535, -2.161, 2.535, -2.161, 2.268, -1.109, 2.268, -2.161, 2.535, -2.161, 2.268, -2.161, 2.268, -2.161, 2.535, 1.065, -0.584, 1.065, 0.0004663, 0.3514, 0.0004658, 0.3514, -0.584, 1.065, 0.1487, 1.065, 0.7331, 0.3514, 0.7331, 0.3514, 0.1487, -1.109, -1.314, -2.161, -1.314, -2.161, -1.587, -1.109, -1.587, -2.161, -1.314, -2.161, -1.587, -2.161, -1.587, -2.161, -1.314, -2.161, 0.9926, -2.161, 0.9926, -2.161, 1.27, -2.161, 1.27, -0.2116, -2.141, -0.2116, -1.989, -0.3618, -1.989, -0.3618, -2.141, -1.08, 2.185, -1.08, 1.601, 0.3537, 1.601, 0.3537, 2.185, 0.3537, 2.185, 0.3537, 1.601, 0.5018, 1.601, 0.5018, 2.185, 1.065, 0.8123, 1.065, 1.397, 0.5018, 1.397, 0.5018, 0.8123, -1.109, 4.782, -2.161, 4.782, -2.161, 3.551, -1.109, 3.551, -2.161, 5.149, -2.161, 4.782, -2.161, 4.782, -2.161, 5.149, -2.161, 5.149, -2.161, 4.782, -2.161, 4.782, -2.161, 5.149, 1.065, 1.397, 1.065, 1.601, 0.5018, 1.601, 0.5018, 1.397, 0.5018, 1.397, 0.5018, 1.601, 0.3537, 1.601, 0.3537, 1.397, -2.161, 3.551, -1.109, 3.551, -1.109, 3.551, -2.161, 3.551, -2.161, 4.782, -2.161, 4.782, -2.161, 3.551, -2.161, 3.551, 0.5018, 1.397, 0.3537, 1.397, 0.3537, 0.7132, 0.5018, 0.7132, -3.213, -3.782, -2.161, -3.782, -2.161, -2.551, -3.213, -2.551, 1.065, -2.141, 1.065, -1.989, 0.5092, -1.989, 0.5092, -2.141, 0.5092, -2.141, 0.5092, -1.989, 0.3511, -1.989, 0.3511, -2.141, 1.065, -1.989, 1.065, -1.405, 0.5092, -1.405, 0.5092, -1.989, 0.5092, -1.989, 0.5092, -1.405, 0.3511, -1.405, 0.3511, -1.989, -2.161, -1.314, -2.161, -1.587, -2.161, -1.587, -2.161, -1.314, -2.161, -1.314, -2.161, -1.587, -2.161, -1.587, -2.161, -1.314, 1.065, -2.726, 1.065, -2.141, 0.5092, -2.141, 0.5092, -2.726, -1.109, -1.587, -2.161, -1.587, -2.161, -2.853, -1.109, -2.853, 0.5092, -3.429, 0.5092, -2.844, 0.3511, -2.844, 0.3511, -3.429, -2.161, -1.587, -2.161, -1.587, -2.161, -2.853, -2.161, -2.853, -3.213, 2.587, -2.161, 2.587, -2.161, 3.853, -3.213, 3.853, 0.5092, -2.141, 0.3511, -2.141, 0.3511, -2.844, 0.5092, -2.844, 0.3511, -2.141, 0.3511, -1.989, -0.2116, -1.989, -0.2116, -2.141, 0.3511, -1.989, 0.3511, -1.405, -0.2116, -1.405, -0.2116, -1.989, -2.161, -1.314, -2.161, -1.587, -2.161, -1.587, -2.161, -1.314, 0.3511, -2.726, 0.3511, -2.141, -0.2116, -2.141, -0.2116, -2.726, -0.2116, -0.554, -0.2116, 0.03047, -0.3618, 0.03047, -0.3618, -0.554, -2.161, 0.9926, -2.161, 1.27, -2.161, 1.27, -2.161, 0.9926, -0.3618, -0.7081, -0.2116, -0.7081, -0.2116, -0.554, -0.3618, -0.554, -2.161, 0.9926, -1.109, 0.9926, -1.109, 1.27, -2.161, 1.27, -2.161, -1.314, -1.109, -1.314, -1.109, 0.9926, -2.161, 0.9926, -0.3618, -1.989, -0.2116, -1.989, -0.2116, -0.7081, -0.3618, -0.7081, -2.161, 2.314, -3.213, 2.314, -3.213, 0.0074, -2.161, 0.0074, -2.161, -1.314, -2.161, -1.314, -2.161, 0.9926, -2.161, 0.9926, -2.161, 0.0074, -3.213, 0.0074, -3.213, -0.27, -2.161, -0.27, 0.3647, 0.03047, 0.3647, -0.554, 0.5065, -0.554, 0.5065, 0.03047, -1.109, 0.9926, -2.161, 0.9926, -2.161, -0.2958, -1.109, -0.2958, 0.3647, -0.554, 0.3647, -0.7081, 0.5065, -0.7081, 0.5065, -0.554, -0.2116, -0.554, -0.2116, -0.7081, 0.3647, -0.7081, 0.3647, -0.554, -0.2116, -0.7081, -0.2116, -1.293, 0.3647, -1.293, 0.3647, -0.7081, -0.2116, 0.03047, -0.2116, -0.554, 0.3647, -0.554, 0.3647, 0.03047, -2.161, 0.9926, -2.161, 1.27, -2.161, 1.27, -2.161, 0.9926, 0.3647, -1.424, 0.3647, -2.008, 0.5065, -2.008, 0.5065, -1.424, 0.5065, -0.7081, 0.3647, -0.7081, 0.3647, -1.424, 0.5065, -1.424, -2.161, 0.9926, -2.161, 0.9926, -2.161, -0.2958, -2.161, -0.2958, -3.213, 0.0074, -2.161, 0.0074, -2.161, 1.296, -3.213, 1.296, 1.065, -4.149, 1.065, -3.564, -0.219, -3.564, -0.219, -4.149, -0.219, -4.149, -0.219, -3.564, -0.3561, -3.564, -0.3561, -4.149, 1.065, -3.415, 1.065, -2.831, -0.219, -2.831, -0.219, -3.415, -2.161, -3.881, -1.109, -3.881, -1.109, -2.58, -2.161, -2.58, 1.065, -3.564, 1.065, -3.415, -0.219, -3.415, -0.219, -3.564, -0.219, -3.564, -0.219, -3.415, -0.3561, -3.415, -0.3561, -3.564, -2.161, -3.881, -2.161, -4.149, -2.161, -4.149, -2.161, -3.881, -2.161, -3.881, -2.161, -4.149, -2.161, -4.149, -2.161, -3.881, -0.219, -2.693, -0.219, -2.108, -0.3561, -2.108, -0.3561, -2.693, -2.161, -3.881, -2.161, -3.881, -2.161, -2.58, -2.161, -2.58, -0.3561, -3.415, -0.219, -3.415, -0.219, -2.693, -0.3561, -2.693, -2.161, 4.881, -3.213, 4.881, -3.213, 3.58, -2.161, 3.58])
me_cube.materials.append(mat_maze)
me_cube.use_remesh_preserve_volume = False
me_cube.use_remesh_preserve_attributes = False
me_cube.use_mirror_vertex_groups = False
me_cube.update()

# ---- objects
ob_cube = bpy.data.objects.new('Cube', me_cube)

# ---- transforms, parenting, visibility, modifiers, constraints
ob_cube.location = (-12.81, 6.627, 0.0)
ob_cube.scale = (0.9432, 0.9432, 0.9432)
ob_cube.lock_rotations_4d = False
ob_cube.empty_display_type = 'ARROWS'
ob_cube.lineart.crease_threshold = 0.0
_m = ob_cube.modifiers.new('Bevel', 'BEVEL')
_m.width = 0.2
_m.width_pct = 0.2
_m.segments = 17
_m = ob_cube.modifiers.new('Solidify', 'SOLIDIFY')
_m.thickness = 0.24
_m.offset = 1.0

# ---- collection membership
col_collection.objects.link(ob_cube)

# ---- scene / render settings (as saved in the file)
scene.frame_start = 1; scene.frame_end = 250; scene.frame_set(1)
scene.render.engine = 'BLENDER_EEVEE_NEXT'
scene.cycles.sampling_pattern = 'TABULATED_SOBOL'
scene.cycles.use_light_tree = False
scene.view_settings.view_transform = 'Filmic'
bpy.context.view_layer.update()

# ---- added for rendering (the .blend has no active camera and no usable light): camera, sun
cam_auto = bpy.data.cameras.new('AutoCamera')
cam_auto.lens = 50.0
cam_auto.sensor_width = 36.0
cam_auto.clip_end = 1000.0
ob_auto_camera = bpy.data.objects.new('AutoCamera', cam_auto)
scene.collection.objects.link(ob_auto_camera)
ob_auto_camera.location = (36.51, -24.525, 30.7824)
ob_auto_camera.rotation_euler = (1.09748, -7.21219e-08, 0.694738)
scene.camera = ob_auto_camera
light_auto_sun = bpy.data.lights.new('AutoSun', 'SUN')
light_auto_sun.energy = 3.0
light_auto_sun.angle = 0.0523599
ob_auto_sun = bpy.data.objects.new('AutoSun', light_auto_sun)
scene.collection.objects.link(ob_auto_sun)
ob_auto_sun.rotation_euler = (0.872665, 0.174533, 0.523599)
bpy.context.view_layer.update()
